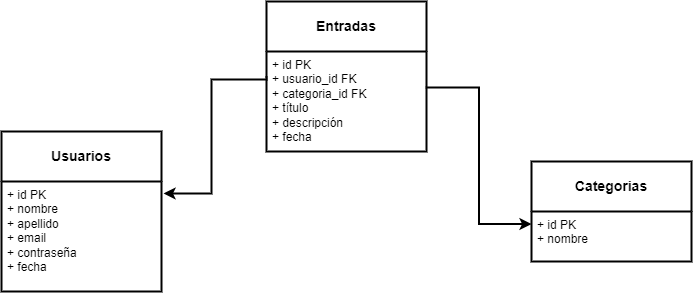

The diagram above was exported from draw.io. Its source (the exported page's mxGraphModel, read from the mxfile embedded in the PNG):
<mxGraphModel dx="1035" dy="511" grid="1" gridSize="10" guides="1" tooltips="1" connect="1" arrows="1" fold="1" page="1" pageScale="1" pageWidth="850" pageHeight="1100" math="0" shadow="0" extFonts="Permanent Marker^https://fonts.googleapis.com/css?family=Permanent+Marker">
  <root>
    <mxCell id="0" />
    <mxCell id="1" parent="0" />
    <mxCell id="lScQixLsAUTfdhDPEUuc-1" value="&lt;b&gt;Usuarios&lt;/b&gt;" style="swimlane;childLayout=stackLayout;horizontal=1;startSize=50;horizontalStack=0;rounded=0;fontSize=14;fontStyle=0;strokeWidth=2;resizeParent=0;resizeLast=1;shadow=0;dashed=0;align=center;arcSize=4;whiteSpace=wrap;html=1;" vertex="1" parent="1">
      <mxGeometry x="80" y="240" width="160" height="160" as="geometry" />
    </mxCell>
    <mxCell id="lScQixLsAUTfdhDPEUuc-2" value="+ id PK&lt;br&gt;&lt;div&gt;+ nombre&amp;nbsp;&lt;/div&gt;&lt;div&gt;+ apellido&amp;nbsp;&lt;/div&gt;&lt;div&gt;+ email&lt;/div&gt;&lt;div&gt;+ contraseña&lt;/div&gt;&lt;div&gt;+ fecha&lt;/div&gt;&lt;div&gt;&lt;br&gt;&lt;/div&gt;" style="align=left;strokeColor=none;fillColor=none;spacingLeft=4;fontSize=12;verticalAlign=top;resizable=0;rotatable=0;part=1;html=1;" vertex="1" parent="lScQixLsAUTfdhDPEUuc-1">
      <mxGeometry y="50" width="160" height="110" as="geometry" />
    </mxCell>
    <mxCell id="lScQixLsAUTfdhDPEUuc-3" value="&lt;b&gt;Entradas&lt;/b&gt;" style="swimlane;childLayout=stackLayout;horizontal=1;startSize=50;horizontalStack=0;rounded=0;fontSize=14;fontStyle=0;strokeWidth=2;resizeParent=0;resizeLast=1;shadow=0;dashed=0;align=center;arcSize=4;whiteSpace=wrap;html=1;" vertex="1" parent="1">
      <mxGeometry x="345" y="110" width="160" height="150" as="geometry" />
    </mxCell>
    <mxCell id="lScQixLsAUTfdhDPEUuc-4" value="+ id PK&lt;br&gt;&lt;div&gt;+ usuario_id FK&lt;/div&gt;&lt;div&gt;+ categoria_id FK&lt;/div&gt;&lt;div&gt;+ título&lt;/div&gt;&lt;div&gt;+ descripción&lt;/div&gt;&lt;div&gt;+ fecha&lt;/div&gt;&lt;div&gt;&lt;br&gt;&lt;/div&gt;" style="align=left;strokeColor=none;fillColor=none;spacingLeft=4;fontSize=12;verticalAlign=top;resizable=0;rotatable=0;part=1;html=1;" vertex="1" parent="lScQixLsAUTfdhDPEUuc-3">
      <mxGeometry y="50" width="160" height="100" as="geometry" />
    </mxCell>
    <mxCell id="lScQixLsAUTfdhDPEUuc-5" value="&lt;b&gt;Categorias&lt;/b&gt;" style="swimlane;childLayout=stackLayout;horizontal=1;startSize=50;horizontalStack=0;rounded=0;fontSize=14;fontStyle=0;strokeWidth=2;resizeParent=0;resizeLast=1;shadow=0;dashed=0;align=center;arcSize=4;whiteSpace=wrap;html=1;" vertex="1" parent="1">
      <mxGeometry x="610" y="270" width="160" height="100" as="geometry" />
    </mxCell>
    <mxCell id="lScQixLsAUTfdhDPEUuc-6" value="&lt;div&gt;+ id PK&lt;/div&gt;&lt;div&gt;+ nombre&lt;/div&gt;" style="align=left;strokeColor=none;fillColor=none;spacingLeft=4;fontSize=12;verticalAlign=top;resizable=0;rotatable=0;part=1;html=1;" vertex="1" parent="lScQixLsAUTfdhDPEUuc-5">
      <mxGeometry y="50" width="160" height="50" as="geometry" />
    </mxCell>
    <mxCell id="lScQixLsAUTfdhDPEUuc-7" style="edgeStyle=orthogonalEdgeStyle;rounded=0;orthogonalLoop=1;jettySize=auto;html=1;exitX=0.996;exitY=0.361;exitDx=0;exitDy=0;entryX=0;entryY=0.25;entryDx=0;entryDy=0;exitPerimeter=0;strokeWidth=2;" edge="1" parent="1" source="lScQixLsAUTfdhDPEUuc-4" target="lScQixLsAUTfdhDPEUuc-6">
      <mxGeometry relative="1" as="geometry" />
    </mxCell>
    <mxCell id="lScQixLsAUTfdhDPEUuc-8" style="edgeStyle=orthogonalEdgeStyle;rounded=0;orthogonalLoop=1;jettySize=auto;html=1;exitX=0;exitY=0.25;exitDx=0;exitDy=0;entryX=1.013;entryY=0.109;entryDx=0;entryDy=0;entryPerimeter=0;strokeWidth=2;" edge="1" parent="1" source="lScQixLsAUTfdhDPEUuc-4" target="lScQixLsAUTfdhDPEUuc-2">
      <mxGeometry relative="1" as="geometry">
        <Array as="points">
          <mxPoint x="290" y="188" />
          <mxPoint x="290" y="302" />
        </Array>
      </mxGeometry>
    </mxCell>
  </root>
</mxGraphModel>